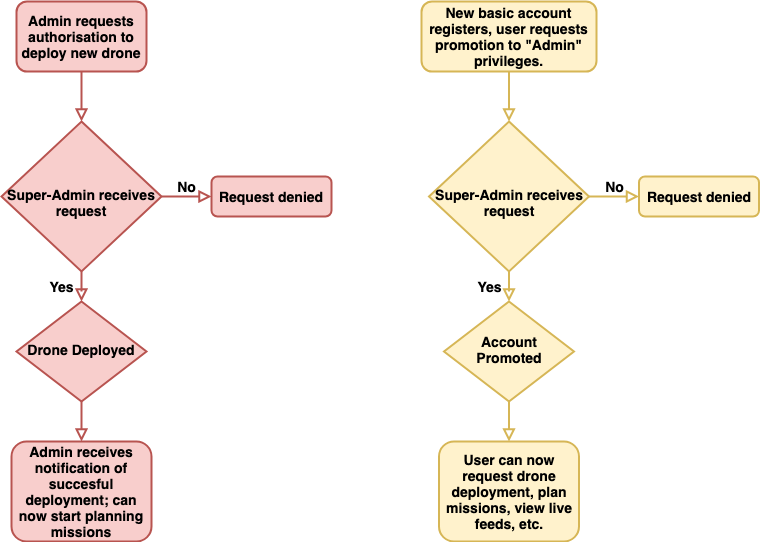

The diagram above was exported from draw.io. Its source (the exported page's mxGraphModel, read from the mxfile embedded in the PNG):
<mxGraphModel dx="946" dy="509" grid="1" gridSize="10" guides="1" tooltips="1" connect="1" arrows="1" fold="1" page="1" pageScale="1" pageWidth="827" pageHeight="1169" math="0" shadow="0">
  <root>
    <mxCell id="WIyWlLk6GJQsqaUBKTNV-0" />
    <mxCell id="WIyWlLk6GJQsqaUBKTNV-1" parent="WIyWlLk6GJQsqaUBKTNV-0" />
    <mxCell id="WIyWlLk6GJQsqaUBKTNV-2" value="" style="rounded=0;html=1;jettySize=auto;orthogonalLoop=1;fontSize=14;endArrow=block;endFill=0;endSize=8;strokeWidth=2;shadow=0;labelBackgroundColor=none;edgeStyle=orthogonalEdgeStyle;fillColor=#f8cecc;strokeColor=#b85450;fontStyle=1" parent="WIyWlLk6GJQsqaUBKTNV-1" source="WIyWlLk6GJQsqaUBKTNV-3" target="WIyWlLk6GJQsqaUBKTNV-6" edge="1">
      <mxGeometry relative="1" as="geometry" />
    </mxCell>
    <mxCell id="WIyWlLk6GJQsqaUBKTNV-3" value="Admin requests authorisation to deploy new drone" style="rounded=1;whiteSpace=wrap;html=1;fontSize=14;glass=0;strokeWidth=2;shadow=0;fillColor=#f8cecc;strokeColor=#b85450;fontStyle=1" parent="WIyWlLk6GJQsqaUBKTNV-1" vertex="1">
      <mxGeometry x="85" y="10" width="130" height="70" as="geometry" />
    </mxCell>
    <mxCell id="WIyWlLk6GJQsqaUBKTNV-4" value="Yes" style="rounded=0;html=1;jettySize=auto;orthogonalLoop=1;fontSize=14;endArrow=block;endFill=0;endSize=8;strokeWidth=2;shadow=0;labelBackgroundColor=none;edgeStyle=orthogonalEdgeStyle;fillColor=#f8cecc;strokeColor=#b85450;fontStyle=1" parent="WIyWlLk6GJQsqaUBKTNV-1" source="WIyWlLk6GJQsqaUBKTNV-6" target="WIyWlLk6GJQsqaUBKTNV-10" edge="1">
      <mxGeometry y="20" relative="1" as="geometry">
        <mxPoint as="offset" />
      </mxGeometry>
    </mxCell>
    <mxCell id="WIyWlLk6GJQsqaUBKTNV-5" value="No" style="edgeStyle=orthogonalEdgeStyle;rounded=0;html=1;jettySize=auto;orthogonalLoop=1;fontSize=14;endArrow=block;endFill=0;endSize=8;strokeWidth=2;shadow=0;labelBackgroundColor=none;fillColor=#f8cecc;strokeColor=#b85450;fontStyle=1" parent="WIyWlLk6GJQsqaUBKTNV-1" source="WIyWlLk6GJQsqaUBKTNV-6" target="WIyWlLk6GJQsqaUBKTNV-7" edge="1">
      <mxGeometry y="10" relative="1" as="geometry">
        <mxPoint as="offset" />
      </mxGeometry>
    </mxCell>
    <mxCell id="WIyWlLk6GJQsqaUBKTNV-6" value="&lt;br style=&quot;font-size: 14px;&quot;&gt;Super-Admin receives request" style="rhombus;whiteSpace=wrap;html=1;shadow=0;fontFamily=Helvetica;fontSize=14;align=center;strokeWidth=2;spacing=6;spacingTop=-4;fillColor=#f8cecc;strokeColor=#b85450;fontStyle=1" parent="WIyWlLk6GJQsqaUBKTNV-1" vertex="1">
      <mxGeometry x="70" y="130" width="160" height="150" as="geometry" />
    </mxCell>
    <mxCell id="WIyWlLk6GJQsqaUBKTNV-7" value="Request denied" style="rounded=1;whiteSpace=wrap;html=1;fontSize=14;glass=0;strokeWidth=2;shadow=0;fillColor=#f8cecc;strokeColor=#b85450;fontStyle=1" parent="WIyWlLk6GJQsqaUBKTNV-1" vertex="1">
      <mxGeometry x="280" y="185" width="120" height="40" as="geometry" />
    </mxCell>
    <mxCell id="WIyWlLk6GJQsqaUBKTNV-8" value="" style="rounded=0;html=1;jettySize=auto;orthogonalLoop=1;fontSize=14;endArrow=block;endFill=0;endSize=8;strokeWidth=2;shadow=0;labelBackgroundColor=none;edgeStyle=orthogonalEdgeStyle;fillColor=#f8cecc;strokeColor=#b85450;fontStyle=1" parent="WIyWlLk6GJQsqaUBKTNV-1" source="WIyWlLk6GJQsqaUBKTNV-10" target="WIyWlLk6GJQsqaUBKTNV-11" edge="1">
      <mxGeometry x="0.3333" y="20" relative="1" as="geometry">
        <mxPoint as="offset" />
      </mxGeometry>
    </mxCell>
    <mxCell id="WIyWlLk6GJQsqaUBKTNV-10" value="Drone Deployed" style="rhombus;whiteSpace=wrap;html=1;shadow=0;fontFamily=Helvetica;fontSize=14;align=center;strokeWidth=2;spacing=6;spacingTop=-4;fillColor=#f8cecc;strokeColor=#b85450;fontStyle=1" parent="WIyWlLk6GJQsqaUBKTNV-1" vertex="1">
      <mxGeometry x="85" y="310" width="130" height="100" as="geometry" />
    </mxCell>
    <mxCell id="WIyWlLk6GJQsqaUBKTNV-11" value="Admin receives notification of succesful deployment; can now start planning missions" style="rounded=1;whiteSpace=wrap;html=1;fontSize=14;glass=0;strokeWidth=2;shadow=0;fillColor=#f8cecc;strokeColor=#b85450;fontStyle=1" parent="WIyWlLk6GJQsqaUBKTNV-1" vertex="1">
      <mxGeometry x="80" y="450" width="140" height="100" as="geometry" />
    </mxCell>
    <mxCell id="yzqd4kwWx3UlBJ0-vxtL-0" value="" style="rounded=0;html=1;jettySize=auto;orthogonalLoop=1;fontSize=14;endArrow=block;endFill=0;endSize=8;strokeWidth=2;shadow=0;labelBackgroundColor=none;edgeStyle=orthogonalEdgeStyle;fillColor=#fff2cc;strokeColor=#d6b656;fontStyle=1" edge="1" parent="WIyWlLk6GJQsqaUBKTNV-1" source="yzqd4kwWx3UlBJ0-vxtL-1" target="yzqd4kwWx3UlBJ0-vxtL-4">
      <mxGeometry relative="1" as="geometry" />
    </mxCell>
    <mxCell id="yzqd4kwWx3UlBJ0-vxtL-1" value="New basic account registers, user requests promotion to &quot;Admin&quot; privileges." style="rounded=1;whiteSpace=wrap;html=1;fontSize=14;glass=0;strokeWidth=2;shadow=0;fillColor=#fff2cc;strokeColor=#d6b656;fontStyle=1" vertex="1" parent="WIyWlLk6GJQsqaUBKTNV-1">
      <mxGeometry x="490" y="10" width="175" height="70" as="geometry" />
    </mxCell>
    <mxCell id="yzqd4kwWx3UlBJ0-vxtL-2" value="Yes" style="rounded=0;html=1;jettySize=auto;orthogonalLoop=1;fontSize=14;endArrow=block;endFill=0;endSize=8;strokeWidth=2;shadow=0;labelBackgroundColor=none;edgeStyle=orthogonalEdgeStyle;fillColor=#fff2cc;strokeColor=#d6b656;fontStyle=1" edge="1" parent="WIyWlLk6GJQsqaUBKTNV-1" source="yzqd4kwWx3UlBJ0-vxtL-4" target="yzqd4kwWx3UlBJ0-vxtL-7">
      <mxGeometry y="20" relative="1" as="geometry">
        <mxPoint as="offset" />
      </mxGeometry>
    </mxCell>
    <mxCell id="yzqd4kwWx3UlBJ0-vxtL-3" value="No" style="edgeStyle=orthogonalEdgeStyle;rounded=0;html=1;jettySize=auto;orthogonalLoop=1;fontSize=14;endArrow=block;endFill=0;endSize=8;strokeWidth=2;shadow=0;labelBackgroundColor=none;fillColor=#fff2cc;strokeColor=#d6b656;fontStyle=1" edge="1" parent="WIyWlLk6GJQsqaUBKTNV-1" source="yzqd4kwWx3UlBJ0-vxtL-4" target="yzqd4kwWx3UlBJ0-vxtL-5">
      <mxGeometry y="10" relative="1" as="geometry">
        <mxPoint as="offset" />
      </mxGeometry>
    </mxCell>
    <mxCell id="yzqd4kwWx3UlBJ0-vxtL-4" value="&lt;br style=&quot;font-size: 14px;&quot;&gt;Super-Admin receives request" style="rhombus;whiteSpace=wrap;html=1;shadow=0;fontFamily=Helvetica;fontSize=14;align=center;strokeWidth=2;spacing=6;spacingTop=-4;fillColor=#fff2cc;strokeColor=#d6b656;fontStyle=1" vertex="1" parent="WIyWlLk6GJQsqaUBKTNV-1">
      <mxGeometry x="497.5" y="130" width="160" height="150" as="geometry" />
    </mxCell>
    <mxCell id="yzqd4kwWx3UlBJ0-vxtL-5" value="Request denied" style="rounded=1;whiteSpace=wrap;html=1;fontSize=14;glass=0;strokeWidth=2;shadow=0;fillColor=#fff2cc;strokeColor=#d6b656;fontStyle=1" vertex="1" parent="WIyWlLk6GJQsqaUBKTNV-1">
      <mxGeometry x="707.5" y="185" width="120" height="40" as="geometry" />
    </mxCell>
    <mxCell id="yzqd4kwWx3UlBJ0-vxtL-6" value="" style="rounded=0;html=1;jettySize=auto;orthogonalLoop=1;fontSize=14;endArrow=block;endFill=0;endSize=8;strokeWidth=2;shadow=0;labelBackgroundColor=none;edgeStyle=orthogonalEdgeStyle;fillColor=#fff2cc;strokeColor=#d6b656;fontStyle=1" edge="1" parent="WIyWlLk6GJQsqaUBKTNV-1" source="yzqd4kwWx3UlBJ0-vxtL-7" target="yzqd4kwWx3UlBJ0-vxtL-8">
      <mxGeometry x="0.3333" y="20" relative="1" as="geometry">
        <mxPoint as="offset" />
      </mxGeometry>
    </mxCell>
    <mxCell id="yzqd4kwWx3UlBJ0-vxtL-7" value="Account Promoted" style="rhombus;whiteSpace=wrap;html=1;shadow=0;fontFamily=Helvetica;fontSize=14;align=center;strokeWidth=2;spacing=6;spacingTop=-4;fillColor=#fff2cc;strokeColor=#d6b656;fontStyle=1" vertex="1" parent="WIyWlLk6GJQsqaUBKTNV-1">
      <mxGeometry x="512.5" y="310" width="130" height="100" as="geometry" />
    </mxCell>
    <mxCell id="yzqd4kwWx3UlBJ0-vxtL-8" value="User can now request drone deployment, plan missions, view live feeds, etc." style="rounded=1;whiteSpace=wrap;html=1;fontSize=14;glass=0;strokeWidth=2;shadow=0;fillColor=#fff2cc;strokeColor=#d6b656;fontStyle=1" vertex="1" parent="WIyWlLk6GJQsqaUBKTNV-1">
      <mxGeometry x="507.5" y="450" width="140" height="100" as="geometry" />
    </mxCell>
  </root>
</mxGraphModel>